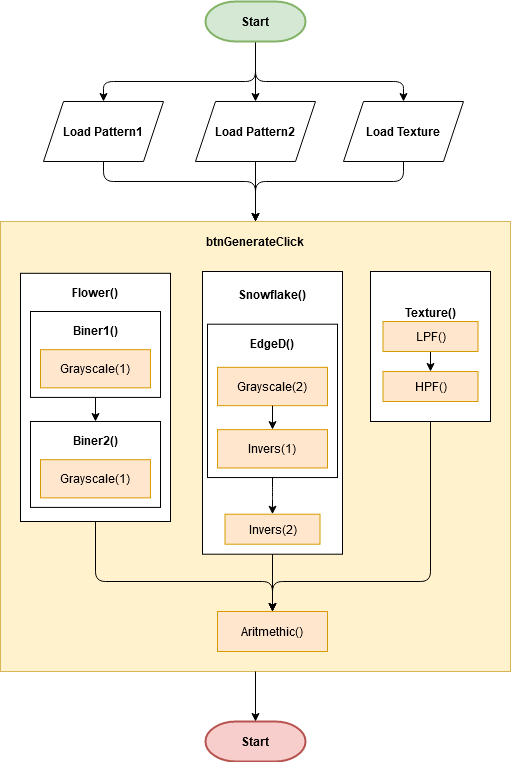

The diagram above was exported from draw.io. Its source (the exported page's mxGraphModel, read from the mxfile embedded in the PNG):
<mxGraphModel dx="1695" dy="479" grid="1" gridSize="10" guides="1" tooltips="1" connect="1" arrows="1" fold="1" page="1" pageScale="1" pageWidth="827" pageHeight="1169" math="0" shadow="0">
  <root>
    <mxCell id="CUiu6DTZ0uqhOX5lyadD-0" />
    <mxCell id="CUiu6DTZ0uqhOX5lyadD-1" parent="CUiu6DTZ0uqhOX5lyadD-0" />
    <mxCell id="cjAgPyo-H8BiV2gE0IYu-0" value="" style="edgeStyle=orthogonalEdgeStyle;rounded=1;orthogonalLoop=1;jettySize=auto;html=1;entryX=0.5;entryY=0;entryDx=0;entryDy=0;" parent="CUiu6DTZ0uqhOX5lyadD-1" source="cjAgPyo-H8BiV2gE0IYu-1" target="cjAgPyo-H8BiV2gE0IYu-57" edge="1">
      <mxGeometry relative="1" as="geometry">
        <mxPoint x="-405.0000000000002" y="199.9999999999999" as="targetPoint" />
      </mxGeometry>
    </mxCell>
    <mxCell id="cjAgPyo-H8BiV2gE0IYu-30" style="edgeStyle=orthogonalEdgeStyle;rounded=1;orthogonalLoop=1;jettySize=auto;html=1;exitX=0;exitY=0.5;exitDx=0;exitDy=0;exitPerimeter=0;entryX=0.5;entryY=0;entryDx=0;entryDy=0;" parent="CUiu6DTZ0uqhOX5lyadD-1" source="cjAgPyo-H8BiV2gE0IYu-1" target="cjAgPyo-H8BiV2gE0IYu-56" edge="1">
      <mxGeometry relative="1" as="geometry">
        <mxPoint x="-696" y="199.9999999999999" as="targetPoint" />
        <Array as="points">
          <mxPoint x="-405" y="100" />
          <mxPoint x="-405" y="160" />
          <mxPoint x="-557" y="160" />
        </Array>
      </mxGeometry>
    </mxCell>
    <mxCell id="cjAgPyo-H8BiV2gE0IYu-62" style="edgeStyle=orthogonalEdgeStyle;rounded=1;orthogonalLoop=1;jettySize=auto;html=1;entryX=0.5;entryY=0;entryDx=0;entryDy=0;" parent="CUiu6DTZ0uqhOX5lyadD-1" source="cjAgPyo-H8BiV2gE0IYu-1" target="cjAgPyo-H8BiV2gE0IYu-58" edge="1">
      <mxGeometry relative="1" as="geometry">
        <Array as="points">
          <mxPoint x="-405" y="160" />
          <mxPoint x="-257" y="160" />
        </Array>
      </mxGeometry>
    </mxCell>
    <mxCell id="cjAgPyo-H8BiV2gE0IYu-1" value="Start" style="strokeWidth=2;html=1;shape=mxgraph.flowchart.terminator;whiteSpace=wrap;fillColor=#d5e8d4;strokeColor=#82b366;fontStyle=1" parent="CUiu6DTZ0uqhOX5lyadD-1" vertex="1">
      <mxGeometry x="-455" y="80" width="100" height="40" as="geometry" />
    </mxCell>
    <mxCell id="cjAgPyo-H8BiV2gE0IYu-107" style="edgeStyle=orthogonalEdgeStyle;rounded=1;orthogonalLoop=1;jettySize=auto;html=1;entryX=0.5;entryY=0;entryDx=0;entryDy=0;align=center;" parent="CUiu6DTZ0uqhOX5lyadD-1" source="cjAgPyo-H8BiV2gE0IYu-56" target="cjAgPyo-H8BiV2gE0IYu-34" edge="1">
      <mxGeometry relative="1" as="geometry">
        <Array as="points">
          <mxPoint x="-557" y="260" />
          <mxPoint x="-405" y="260" />
        </Array>
      </mxGeometry>
    </mxCell>
    <mxCell id="cjAgPyo-H8BiV2gE0IYu-56" value="Load Pattern1" style="shape=parallelogram;perimeter=parallelogramPerimeter;whiteSpace=wrap;html=1;fixedSize=1;fontStyle=1" parent="CUiu6DTZ0uqhOX5lyadD-1" vertex="1">
      <mxGeometry x="-617" y="180" width="120" height="60" as="geometry" />
    </mxCell>
    <mxCell id="cjAgPyo-H8BiV2gE0IYu-105" style="edgeStyle=orthogonalEdgeStyle;rounded=1;orthogonalLoop=1;jettySize=auto;html=1;entryX=0.5;entryY=0;entryDx=0;entryDy=0;align=center;" parent="CUiu6DTZ0uqhOX5lyadD-1" source="cjAgPyo-H8BiV2gE0IYu-57" target="cjAgPyo-H8BiV2gE0IYu-34" edge="1">
      <mxGeometry relative="1" as="geometry" />
    </mxCell>
    <mxCell id="cjAgPyo-H8BiV2gE0IYu-57" value="Load Pattern2" style="shape=parallelogram;perimeter=parallelogramPerimeter;whiteSpace=wrap;html=1;fixedSize=1;fontStyle=1" parent="CUiu6DTZ0uqhOX5lyadD-1" vertex="1">
      <mxGeometry x="-465" y="180" width="120" height="60" as="geometry" />
    </mxCell>
    <mxCell id="cjAgPyo-H8BiV2gE0IYu-106" style="edgeStyle=orthogonalEdgeStyle;rounded=1;orthogonalLoop=1;jettySize=auto;html=1;entryX=0.5;entryY=0;entryDx=0;entryDy=0;align=center;" parent="CUiu6DTZ0uqhOX5lyadD-1" source="cjAgPyo-H8BiV2gE0IYu-58" target="cjAgPyo-H8BiV2gE0IYu-34" edge="1">
      <mxGeometry relative="1" as="geometry">
        <Array as="points">
          <mxPoint x="-257" y="260" />
          <mxPoint x="-405" y="260" />
        </Array>
      </mxGeometry>
    </mxCell>
    <mxCell id="cjAgPyo-H8BiV2gE0IYu-58" value="Load Texture" style="shape=parallelogram;perimeter=parallelogramPerimeter;whiteSpace=wrap;html=1;fixedSize=1;fontStyle=1" parent="CUiu6DTZ0uqhOX5lyadD-1" vertex="1">
      <mxGeometry x="-317" y="180" width="120" height="60" as="geometry" />
    </mxCell>
    <mxCell id="cjAgPyo-H8BiV2gE0IYu-104" value="" style="group" parent="CUiu6DTZ0uqhOX5lyadD-1" vertex="1" connectable="0">
      <mxGeometry x="-660" y="300" width="510" height="450" as="geometry" />
    </mxCell>
    <mxCell id="cjAgPyo-H8BiV2gE0IYu-34" value="" style="rounded=0;whiteSpace=wrap;html=1;fillColor=#fff2cc;strokeColor=#d6b656;fontStyle=1" parent="cjAgPyo-H8BiV2gE0IYu-104" vertex="1">
      <mxGeometry width="510" height="450" as="geometry" />
    </mxCell>
    <mxCell id="cjAgPyo-H8BiV2gE0IYu-86" value="Aritmethic()" style="rounded=0;whiteSpace=wrap;html=1;fillColor=#ffe6cc;strokeColor=#d79b00;fontStyle=0" parent="cjAgPyo-H8BiV2gE0IYu-104" vertex="1">
      <mxGeometry x="217" y="390" width="110" height="40" as="geometry" />
    </mxCell>
    <mxCell id="cjAgPyo-H8BiV2gE0IYu-90" value="" style="group" parent="cjAgPyo-H8BiV2gE0IYu-104" vertex="1" connectable="0">
      <mxGeometry x="370" y="50" width="120" height="150" as="geometry" />
    </mxCell>
    <mxCell id="cjAgPyo-H8BiV2gE0IYu-52" value="" style="rounded=0;whiteSpace=wrap;html=1;" parent="cjAgPyo-H8BiV2gE0IYu-90" vertex="1">
      <mxGeometry width="120" height="150" as="geometry" />
    </mxCell>
    <mxCell id="cjAgPyo-H8BiV2gE0IYu-99" style="edgeStyle=orthogonalEdgeStyle;rounded=1;orthogonalLoop=1;jettySize=auto;html=1;entryX=0.5;entryY=0;entryDx=0;entryDy=0;align=center;" parent="cjAgPyo-H8BiV2gE0IYu-90" source="cjAgPyo-H8BiV2gE0IYu-53" target="cjAgPyo-H8BiV2gE0IYu-54" edge="1">
      <mxGeometry relative="1" as="geometry" />
    </mxCell>
    <mxCell id="cjAgPyo-H8BiV2gE0IYu-53" value="LPF()" style="rounded=0;whiteSpace=wrap;html=1;fillColor=#ffe6cc;strokeColor=#d79b00;" parent="cjAgPyo-H8BiV2gE0IYu-90" vertex="1">
      <mxGeometry x="12.5" y="50" width="95" height="30" as="geometry" />
    </mxCell>
    <mxCell id="cjAgPyo-H8BiV2gE0IYu-54" value="HPF()" style="rounded=0;whiteSpace=wrap;html=1;fillColor=#ffe6cc;strokeColor=#d79b00;" parent="cjAgPyo-H8BiV2gE0IYu-90" vertex="1">
      <mxGeometry x="12.5" y="100" width="95" height="30" as="geometry" />
    </mxCell>
    <mxCell id="cjAgPyo-H8BiV2gE0IYu-55" value="&lt;b&gt;Texture()&lt;/b&gt;" style="text;html=1;strokeColor=none;fillColor=none;align=center;verticalAlign=middle;whiteSpace=wrap;rounded=0;" parent="cjAgPyo-H8BiV2gE0IYu-90" vertex="1">
      <mxGeometry x="40" y="31.36" width="40" height="20" as="geometry" />
    </mxCell>
    <mxCell id="cjAgPyo-H8BiV2gE0IYu-72" value="" style="group" parent="cjAgPyo-H8BiV2gE0IYu-104" vertex="1" connectable="0">
      <mxGeometry x="30" y="90.00000000000006" width="140" height="240" as="geometry" />
    </mxCell>
    <mxCell id="cjAgPyo-H8BiV2gE0IYu-78" value="" style="rounded=0;whiteSpace=wrap;html=1;" parent="cjAgPyo-H8BiV2gE0IYu-72" vertex="1">
      <mxGeometry x="-10" y="-38.18" width="150" height="248.18" as="geometry" />
    </mxCell>
    <mxCell id="cjAgPyo-H8BiV2gE0IYu-91" style="edgeStyle=orthogonalEdgeStyle;rounded=1;orthogonalLoop=1;jettySize=auto;html=1;entryX=0.5;entryY=0;entryDx=0;entryDy=0;" parent="cjAgPyo-H8BiV2gE0IYu-72" source="cjAgPyo-H8BiV2gE0IYu-67" target="cjAgPyo-H8BiV2gE0IYu-74" edge="1">
      <mxGeometry relative="1" as="geometry" />
    </mxCell>
    <mxCell id="cjAgPyo-H8BiV2gE0IYu-67" value="" style="rounded=0;whiteSpace=wrap;html=1;" parent="cjAgPyo-H8BiV2gE0IYu-72" vertex="1">
      <mxGeometry width="130" height="85.9090909090909" as="geometry" />
    </mxCell>
    <mxCell id="cjAgPyo-H8BiV2gE0IYu-68" value="Biner1()" style="text;html=1;strokeColor=none;fillColor=none;align=center;verticalAlign=middle;whiteSpace=wrap;rounded=0;fontStyle=1" parent="cjAgPyo-H8BiV2gE0IYu-72" vertex="1">
      <mxGeometry x="45" y="9.545454545454547" width="40" height="19.090909090909093" as="geometry" />
    </mxCell>
    <mxCell id="cjAgPyo-H8BiV2gE0IYu-71" value="Grayscale(1)" style="rounded=0;whiteSpace=wrap;html=1;fontStyle=0;fillColor=#ffe6cc;strokeColor=#d79b00;" parent="cjAgPyo-H8BiV2gE0IYu-72" vertex="1">
      <mxGeometry x="10" y="38.18181818181819" width="110" height="38.18181818181819" as="geometry" />
    </mxCell>
    <mxCell id="cjAgPyo-H8BiV2gE0IYu-79" value="&lt;b&gt;Flower()&lt;/b&gt;" style="text;html=1;strokeColor=none;fillColor=none;align=center;verticalAlign=middle;whiteSpace=wrap;rounded=0;" parent="cjAgPyo-H8BiV2gE0IYu-72" vertex="1">
      <mxGeometry x="45" y="-28.636363636363637" width="40" height="19.090909090909093" as="geometry" />
    </mxCell>
    <mxCell id="cjAgPyo-H8BiV2gE0IYu-73" value="" style="group" parent="cjAgPyo-H8BiV2gE0IYu-72" vertex="1" connectable="0">
      <mxGeometry y="109.99727272727273" width="130" height="85.9090909090909" as="geometry" />
    </mxCell>
    <mxCell id="cjAgPyo-H8BiV2gE0IYu-74" value="" style="rounded=0;whiteSpace=wrap;html=1;" parent="cjAgPyo-H8BiV2gE0IYu-73" vertex="1">
      <mxGeometry width="130" height="85.9090909090909" as="geometry" />
    </mxCell>
    <mxCell id="cjAgPyo-H8BiV2gE0IYu-75" value="Biner2()" style="text;html=1;strokeColor=none;fillColor=none;align=center;verticalAlign=middle;whiteSpace=wrap;rounded=0;fontStyle=1" parent="cjAgPyo-H8BiV2gE0IYu-73" vertex="1">
      <mxGeometry x="45" y="9.545454545454545" width="40" height="19.09090909090909" as="geometry" />
    </mxCell>
    <mxCell id="cjAgPyo-H8BiV2gE0IYu-76" value="&lt;span style=&quot;font-weight: normal&quot;&gt;Grayscale(1)&lt;/span&gt;" style="rounded=0;whiteSpace=wrap;html=1;fontStyle=1;fillColor=#ffe6cc;strokeColor=#d79b00;" parent="cjAgPyo-H8BiV2gE0IYu-73" vertex="1">
      <mxGeometry x="10" y="38.18181818181818" width="110" height="38.18181818181818" as="geometry" />
    </mxCell>
    <mxCell id="cjAgPyo-H8BiV2gE0IYu-95" value="" style="group" parent="cjAgPyo-H8BiV2gE0IYu-104" vertex="1" connectable="0">
      <mxGeometry x="201.99999999999983" y="50.001666666666665" width="140.0000000000001" height="282.70833333333337" as="geometry" />
    </mxCell>
    <mxCell id="cjAgPyo-H8BiV2gE0IYu-44" value="" style="rounded=0;whiteSpace=wrap;html=1;align=center;" parent="cjAgPyo-H8BiV2gE0IYu-95" vertex="1">
      <mxGeometry width="140.0000000000001" height="282.70833333333337" as="geometry" />
    </mxCell>
    <mxCell id="cjAgPyo-H8BiV2gE0IYu-47" value="Invers(2)" style="rounded=0;whiteSpace=wrap;html=1;fillColor=#ffe6cc;strokeColor=#d79b00;align=center;" parent="cjAgPyo-H8BiV2gE0IYu-95" vertex="1">
      <mxGeometry x="22.500000000000114" y="242.70833333333337" width="95" height="30" as="geometry" />
    </mxCell>
    <mxCell id="cjAgPyo-H8BiV2gE0IYu-48" value="&lt;b&gt;Snowflake()&lt;/b&gt;" style="text;html=1;strokeColor=none;fillColor=none;align=center;verticalAlign=middle;whiteSpace=wrap;rounded=0;" parent="cjAgPyo-H8BiV2gE0IYu-95" vertex="1">
      <mxGeometry x="50.00000000000017" y="12.708333333333371" width="40" height="20" as="geometry" />
    </mxCell>
    <mxCell id="cjAgPyo-H8BiV2gE0IYu-94" style="edgeStyle=orthogonalEdgeStyle;rounded=1;orthogonalLoop=1;jettySize=auto;html=1;entryX=0.5;entryY=0;entryDx=0;entryDy=0;align=center;" parent="cjAgPyo-H8BiV2gE0IYu-95" source="cjAgPyo-H8BiV2gE0IYu-81" target="cjAgPyo-H8BiV2gE0IYu-47" edge="1">
      <mxGeometry relative="1" as="geometry" />
    </mxCell>
    <mxCell id="cjAgPyo-H8BiV2gE0IYu-81" value="" style="rounded=0;whiteSpace=wrap;html=1;align=center;" parent="cjAgPyo-H8BiV2gE0IYu-95" vertex="1">
      <mxGeometry x="5.000000000000057" y="52.70833333333337" width="130.0000000000001" height="153.33333333333334" as="geometry" />
    </mxCell>
    <mxCell id="cjAgPyo-H8BiV2gE0IYu-66" value="&lt;span style=&quot;font-weight: normal&quot;&gt;Grayscale(2)&lt;/span&gt;" style="rounded=0;whiteSpace=wrap;html=1;fontStyle=1;fillColor=#ffe6cc;strokeColor=#d79b00;align=center;" parent="cjAgPyo-H8BiV2gE0IYu-95" vertex="1">
      <mxGeometry x="15.000000000000057" y="95.83333333333337" width="110.0000000000001" height="38.333333333333336" as="geometry" />
    </mxCell>
    <mxCell id="cjAgPyo-H8BiV2gE0IYu-82" value="EdgeD()" style="text;html=1;strokeColor=none;fillColor=none;align=center;verticalAlign=middle;whiteSpace=wrap;rounded=0;fontStyle=1" parent="cjAgPyo-H8BiV2gE0IYu-95" vertex="1">
      <mxGeometry x="50.000000000000114" y="62.29166666666674" width="40.000000000000036" height="19.166666666666668" as="geometry" />
    </mxCell>
    <mxCell id="cjAgPyo-H8BiV2gE0IYu-83" value="&lt;span style=&quot;font-weight: normal&quot;&gt;Invers(1)&lt;/span&gt;" style="rounded=0;whiteSpace=wrap;html=1;fontStyle=1;fillColor=#ffe6cc;strokeColor=#d79b00;align=center;" parent="cjAgPyo-H8BiV2gE0IYu-95" vertex="1">
      <mxGeometry x="15.000000000000057" y="158.125" width="110.0000000000001" height="38.333333333333336" as="geometry" />
    </mxCell>
    <mxCell id="cjAgPyo-H8BiV2gE0IYu-92" style="edgeStyle=orthogonalEdgeStyle;rounded=1;orthogonalLoop=1;jettySize=auto;html=1;align=center;" parent="cjAgPyo-H8BiV2gE0IYu-95" source="cjAgPyo-H8BiV2gE0IYu-66" target="cjAgPyo-H8BiV2gE0IYu-83" edge="1">
      <mxGeometry relative="1" as="geometry" />
    </mxCell>
    <mxCell id="cjAgPyo-H8BiV2gE0IYu-100" style="edgeStyle=orthogonalEdgeStyle;rounded=1;orthogonalLoop=1;jettySize=auto;html=1;entryX=0.5;entryY=0;entryDx=0;entryDy=0;align=center;" parent="cjAgPyo-H8BiV2gE0IYu-104" source="cjAgPyo-H8BiV2gE0IYu-44" target="cjAgPyo-H8BiV2gE0IYu-86" edge="1">
      <mxGeometry relative="1" as="geometry" />
    </mxCell>
    <mxCell id="cjAgPyo-H8BiV2gE0IYu-101" style="edgeStyle=orthogonalEdgeStyle;rounded=1;orthogonalLoop=1;jettySize=auto;html=1;entryX=0.5;entryY=0;entryDx=0;entryDy=0;align=center;" parent="cjAgPyo-H8BiV2gE0IYu-104" source="cjAgPyo-H8BiV2gE0IYu-78" target="cjAgPyo-H8BiV2gE0IYu-86" edge="1">
      <mxGeometry relative="1" as="geometry">
        <Array as="points">
          <mxPoint x="95" y="360" />
          <mxPoint x="272" y="360" />
        </Array>
      </mxGeometry>
    </mxCell>
    <mxCell id="cjAgPyo-H8BiV2gE0IYu-102" style="edgeStyle=orthogonalEdgeStyle;rounded=1;orthogonalLoop=1;jettySize=auto;html=1;entryX=0.5;entryY=0;entryDx=0;entryDy=0;align=center;" parent="cjAgPyo-H8BiV2gE0IYu-104" source="cjAgPyo-H8BiV2gE0IYu-52" target="cjAgPyo-H8BiV2gE0IYu-86" edge="1">
      <mxGeometry relative="1" as="geometry">
        <Array as="points">
          <mxPoint x="430" y="360" />
          <mxPoint x="272" y="360" />
        </Array>
      </mxGeometry>
    </mxCell>
    <mxCell id="cjAgPyo-H8BiV2gE0IYu-103" value="btnGenerateClick" style="text;html=1;strokeColor=none;fillColor=none;align=center;verticalAlign=middle;whiteSpace=wrap;rounded=0;fontStyle=1" parent="cjAgPyo-H8BiV2gE0IYu-104" vertex="1">
      <mxGeometry x="235" y="10" width="40" height="20" as="geometry" />
    </mxCell>
    <mxCell id="cjAgPyo-H8BiV2gE0IYu-108" value="Start" style="strokeWidth=2;html=1;shape=mxgraph.flowchart.terminator;whiteSpace=wrap;fillColor=#f8cecc;strokeColor=#b85450;fontStyle=1" parent="CUiu6DTZ0uqhOX5lyadD-1" vertex="1">
      <mxGeometry x="-455" y="800" width="100" height="40" as="geometry" />
    </mxCell>
    <mxCell id="cjAgPyo-H8BiV2gE0IYu-109" style="edgeStyle=orthogonalEdgeStyle;rounded=1;orthogonalLoop=1;jettySize=auto;html=1;entryX=0.5;entryY=0;entryDx=0;entryDy=0;entryPerimeter=0;align=center;" parent="CUiu6DTZ0uqhOX5lyadD-1" source="cjAgPyo-H8BiV2gE0IYu-34" target="cjAgPyo-H8BiV2gE0IYu-108" edge="1">
      <mxGeometry relative="1" as="geometry" />
    </mxCell>
  </root>
</mxGraphModel>